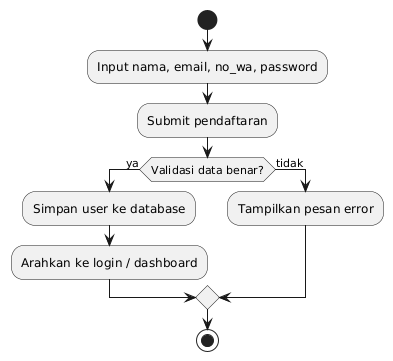

The diagram above was rendered by PlantUML. Its source (embedded in the PNG):
@startuml
start
:Input nama, email, no_wa, password;
:Submit pendaftaran;
if (Validasi data benar?) then (ya)
  :Simpan user ke database;
  :Arahkan ke login / dashboard;
else (tidak)
  :Tampilkan pesan error;
endif
stop
@enduml